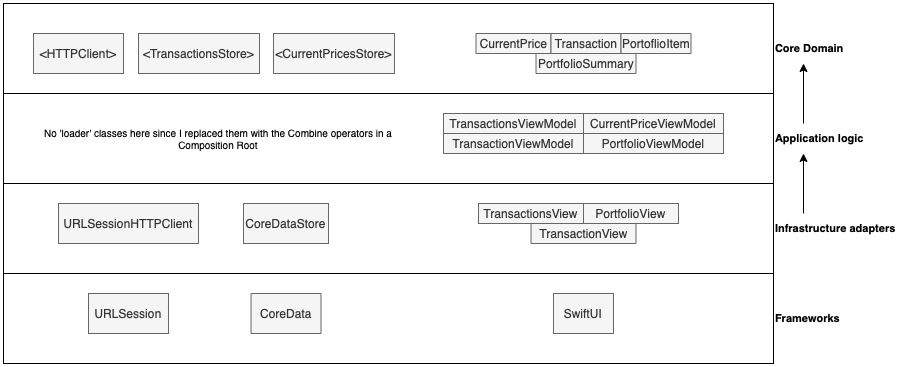

The diagram above was exported from draw.io. Its source (the exported page's mxGraphModel, read from the mxfile embedded in the PNG):
<mxGraphModel dx="949" dy="658" grid="1" gridSize="10" guides="1" tooltips="1" connect="1" arrows="1" fold="1" page="1" pageScale="1" pageWidth="827" pageHeight="1169" math="0" shadow="0">
  <root>
    <mxCell id="0" />
    <mxCell id="1" parent="0" />
    <mxCell id="2" value="Application logic" style="rounded=0;whiteSpace=wrap;html=1;fontFamily=Helvetica;fontSize=11;fontColor=default;labelPosition=right;verticalLabelPosition=middle;align=left;verticalAlign=middle;fontStyle=1" vertex="1" parent="1">
      <mxGeometry x="1270" y="490" width="770" height="90" as="geometry" />
    </mxCell>
    <mxCell id="3" value="Infrastructure adapters" style="rounded=0;whiteSpace=wrap;html=1;fontFamily=Helvetica;fontSize=11;fontColor=default;labelPosition=right;verticalLabelPosition=middle;align=left;verticalAlign=middle;fontStyle=1" vertex="1" parent="1">
      <mxGeometry x="1270" y="580" width="770" height="90" as="geometry" />
    </mxCell>
    <mxCell id="4" value="Frameworks" style="rounded=0;whiteSpace=wrap;html=1;fontFamily=Helvetica;fontSize=11;fontColor=default;fontStyle=1;labelPosition=right;verticalLabelPosition=middle;align=left;verticalAlign=middle;" vertex="1" parent="1">
      <mxGeometry x="1270" y="670" width="770" height="90" as="geometry" />
    </mxCell>
    <mxCell id="5" value="Core Domain" style="rounded=0;whiteSpace=wrap;html=1;fontFamily=Helvetica;fontSize=11;fontColor=default;labelPosition=right;verticalLabelPosition=middle;align=left;verticalAlign=middle;fontStyle=1" vertex="1" parent="1">
      <mxGeometry x="1270" y="400" width="770" height="90" as="geometry" />
    </mxCell>
    <mxCell id="6" value="CurrentPrice" style="rounded=0;whiteSpace=wrap;html=1;fillColor=#f5f5f5;strokeColor=#666666;fontColor=#333333;" vertex="1" parent="1">
      <mxGeometry x="1742.5" y="430" width="75" height="20" as="geometry" />
    </mxCell>
    <mxCell id="7" value="Transaction" style="rounded=0;whiteSpace=wrap;html=1;fillColor=#f5f5f5;strokeColor=#666666;fontColor=#333333;" vertex="1" parent="1">
      <mxGeometry x="1817.5" y="430" width="70" height="20" as="geometry" />
    </mxCell>
    <mxCell id="8" value="CurrentPriceViewModel" style="rounded=0;whiteSpace=wrap;html=1;fillColor=#f5f5f5;strokeColor=#666666;fontColor=#333333;" vertex="1" parent="1">
      <mxGeometry x="1850" y="510" width="140" height="20" as="geometry" />
    </mxCell>
    <mxCell id="9" value="TransactionsViewModel" style="rounded=0;whiteSpace=wrap;html=1;fillColor=#f5f5f5;strokeColor=#666666;fontColor=#333333;" vertex="1" parent="1">
      <mxGeometry x="1710" y="510" width="140" height="20" as="geometry" />
    </mxCell>
    <mxCell id="10" value="TransactionViewModel" style="rounded=0;whiteSpace=wrap;html=1;fillColor=#f5f5f5;strokeColor=#666666;fontColor=#333333;" vertex="1" parent="1">
      <mxGeometry x="1710" y="530" width="140" height="20" as="geometry" />
    </mxCell>
    <mxCell id="11" value="PortfolioViewModel" style="rounded=0;whiteSpace=wrap;html=1;fillColor=#f5f5f5;strokeColor=#666666;fontColor=#333333;" vertex="1" parent="1">
      <mxGeometry x="1850" y="530" width="140" height="20" as="geometry" />
    </mxCell>
    <mxCell id="12" value="&amp;lt;TransactionsStore&amp;gt;" style="rounded=0;whiteSpace=wrap;html=1;fillColor=#f5f5f5;strokeColor=#666666;fontColor=#333333;" vertex="1" parent="1">
      <mxGeometry x="1405" y="430" width="121" height="40" as="geometry" />
    </mxCell>
    <mxCell id="13" value="&amp;lt;CurrentPricesStore&amp;gt;" style="rounded=0;whiteSpace=wrap;html=1;fillColor=#f5f5f5;strokeColor=#666666;fontColor=#333333;" vertex="1" parent="1">
      <mxGeometry x="1540" y="430" width="121" height="40" as="geometry" />
    </mxCell>
    <mxCell id="14" value="CoreDataStore" style="rounded=0;whiteSpace=wrap;html=1;fillColor=#f5f5f5;strokeColor=#666666;fontColor=#333333;" vertex="1" parent="1">
      <mxGeometry x="1510" y="600" width="85" height="40" as="geometry" />
    </mxCell>
    <mxCell id="15" value="TransactionsView" style="rounded=0;whiteSpace=wrap;html=1;fillColor=#f5f5f5;strokeColor=#666666;fontColor=#333333;" vertex="1" parent="1">
      <mxGeometry x="1745" y="600" width="105" height="20" as="geometry" />
    </mxCell>
    <mxCell id="16" value="TransactionView" style="rounded=0;whiteSpace=wrap;html=1;fillColor=#f5f5f5;strokeColor=#666666;fontColor=#333333;" vertex="1" parent="1">
      <mxGeometry x="1797.5" y="620" width="105" height="20" as="geometry" />
    </mxCell>
    <mxCell id="17" value="PortfolioView" style="rounded=0;whiteSpace=wrap;html=1;fillColor=#f5f5f5;strokeColor=#666666;fontColor=#333333;" vertex="1" parent="1">
      <mxGeometry x="1850" y="600" width="95" height="20" as="geometry" />
    </mxCell>
    <mxCell id="18" value="CoreData" style="rounded=0;whiteSpace=wrap;html=1;fillColor=#f5f5f5;strokeColor=#666666;fontColor=#333333;" vertex="1" parent="1">
      <mxGeometry x="1517.5" y="690" width="70" height="40" as="geometry" />
    </mxCell>
    <mxCell id="19" value="SwiftUI" style="rounded=0;whiteSpace=wrap;html=1;fillColor=#f5f5f5;strokeColor=#666666;fontColor=#333333;" vertex="1" parent="1">
      <mxGeometry x="1820" y="690" width="60" height="40" as="geometry" />
    </mxCell>
    <mxCell id="20" value="&amp;lt;HTTPClient&amp;gt;" style="rounded=0;whiteSpace=wrap;html=1;fillColor=#f5f5f5;strokeColor=#666666;fontColor=#333333;" vertex="1" parent="1">
      <mxGeometry x="1300" y="430" width="90" height="40" as="geometry" />
    </mxCell>
    <mxCell id="21" value="URLSessionHTTPClient" style="rounded=0;whiteSpace=wrap;html=1;fillColor=#f5f5f5;strokeColor=#666666;fontColor=#333333;" vertex="1" parent="1">
      <mxGeometry x="1325" y="600" width="140" height="40" as="geometry" />
    </mxCell>
    <mxCell id="22" value="URLSession" style="rounded=0;whiteSpace=wrap;html=1;fillColor=#f5f5f5;strokeColor=#666666;fontColor=#333333;" vertex="1" parent="1">
      <mxGeometry x="1355" y="690" width="80" height="40" as="geometry" />
    </mxCell>
    <mxCell id="23" value="" style="endArrow=classic;html=1;fontFamily=Helvetica;fontSize=11;fontColor=default;" edge="1" parent="1">
      <mxGeometry width="50" height="50" relative="1" as="geometry">
        <mxPoint x="2070" y="610" as="sourcePoint" />
        <mxPoint x="2070" y="550" as="targetPoint" />
      </mxGeometry>
    </mxCell>
    <mxCell id="24" value="" style="endArrow=classic;html=1;fontFamily=Helvetica;fontSize=11;fontColor=default;" edge="1" parent="1">
      <mxGeometry width="50" height="50" relative="1" as="geometry">
        <mxPoint x="2070" y="520" as="sourcePoint" />
        <mxPoint x="2070" y="460" as="targetPoint" />
      </mxGeometry>
    </mxCell>
    <mxCell id="25" value="PortoflioItem" style="rounded=0;whiteSpace=wrap;html=1;fillColor=#f5f5f5;strokeColor=#666666;fontColor=#333333;" vertex="1" parent="1">
      <mxGeometry x="1887.5" y="430" width="70" height="20" as="geometry" />
    </mxCell>
    <mxCell id="26" value="PortfolioSummary" style="rounded=0;whiteSpace=wrap;html=1;fillColor=#f5f5f5;strokeColor=#666666;fontColor=#333333;" vertex="1" parent="1">
      <mxGeometry x="1802.5" y="450" width="100" height="20" as="geometry" />
    </mxCell>
    <mxCell id="27" value="No 'loader' classes here since I replaced them with the Combine operators in a Composition Root" style="text;strokeColor=none;fillColor=none;html=1;fontSize=10;fontStyle=0;verticalAlign=middle;align=center;fontFamily=Helvetica;fontColor=default;whiteSpace=wrap;" vertex="1" parent="1">
      <mxGeometry x="1300" y="515" width="370" height="40" as="geometry" />
    </mxCell>
  </root>
</mxGraphModel>